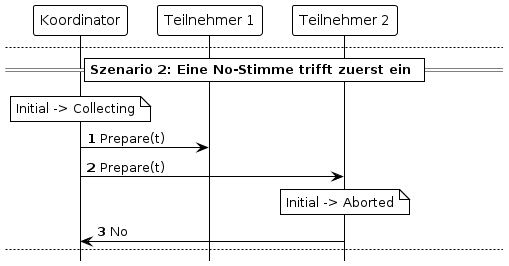

The diagram above was rendered by PlantUML. Its source (embedded in the PNG):
@startuml
!theme plain
hide footbox

' === ÄNDERE DIESE ZAHL (1 bis 6), UM DEINE FOLIEN ZU GENERIEREN ===
!define STEP 2

participant "Koordinator" as C
participant "Teilnehmer 1" as P1
participant "Teilnehmer 2" as P2

' ==========================================
== Szenario 1: Keine Ausfälle & Jeder stimmt mit Yes ==
' ==========================================
autonumber 1

' --- SCHRITT 1 ---
note over C: Initial -> Collecting
C -> P1 : Prepare(t)
C -> P2 : Prepare(t)

' --- SCHRITT 2 ---
!if (STEP >= 2)
note over P1: Initial -> Prepared
P1 -> C : Yes
note over P2: Initial -> Prepared
P2 -> C : Yes
!endif

' --- SCHRITT 3 ---
!if (STEP >= 3)
note over C: Collecting -> Committed\n(Empfange Yes [alle Stimmen])
C -> P1 : Commit
C -> P2 : Commit
!endif

' --- SCHRITT 4 ---
!if (STEP >= 4)
note over P1: Prepared -> Committed
P1 -> C : Ack
note over P2: Prepared -> Committed
P2 -> C : Ack
note over C: Committed -> Forgotten\n(Empfange Ack [alle])
!endif


' ==========================================
newpage
' ==========================================
== Szenario 2: Eine No-Stimme trifft zuerst ein ==
' ==========================================
autonumber 1

' --- SCHRITT 1 ---
note over C: Initial -> Collecting
C -> P1 : Prepare(t)
C -> P2 : Prepare(t)

' --- SCHRITT 2 ---
!if (STEP >= 2)
note over P2: Initial -> Aborted
P2 -> C : No
!endif

' --- SCHRITT 3 ---
!if (STEP >= 3)
note over C: Collecting -> Aborted\n(Empfange No)

' P1 sendet das Yes zeitgleich, es "verschwindet" aber im Netzwerkkanal
note over P1: Initial -> Prepared
P1 -> C : Yes 
!endif

' --- SCHRITT 4 ---
!if (STEP >= 4)
' newpage
C -> P2 : Abort
C -> P1 : Abort
!endif

' --- SCHRITT 5 ---
!if (STEP >= 5)
note over P1: Prepared -> Aborted\n(Empfange Abort)
P1 -> C : Ack
note over P2: Aborted -> Aborted
P2 -> C : Ack
note over C: Aborted -> Forgotten\n(Empfange Ack [alle])
!endif


' ==========================================
newpage
' ==========================================
== Szenario 3: Ausfall - Nachrichtenverlust & Timeout ==
' ==========================================
autonumber 1

' --- SCHRITT 1 ---
note over C: Initial -> Collecting
C -> P1 : Prepare(t)
C ->x P2 : Prepare(t)
note right of P2 : Netzwerkfehler:\nNachricht verloren

' --- SCHRITT 2 ---
!if (STEP >= 2)
note over P1: Initial -> Prepared
P1 -> C : Yes
!endif

' --- SCHRITT 3 ---
!if (STEP >= 3)
newpage
... ...
note over C: Collecting -> Collecting\n(Zeitüberschreitung [r>0])
C -> P2 : Prepare(t)
!endif

' --- SCHRITT 4 ---
!if (STEP >= 4)
note over P2: Initial -> Prepared
P2 -> C : Yes
!endif

' --- SCHRITT 5 ---
!if (STEP >= 5)
note over C: Collecting -> Committed\n(Empfange Yes [alle Stimmen])
C -> P1 : Commit
C -> P2 : Commit
!endif

' --- SCHRITT 6 ---
!if (STEP >= 6)
note over P1: Prepared -> Committed
P1 -> C : Ack
note over P2: Prepared -> Committed
P2 -> C : Ack
note over C: Committed -> Forgotten\n(Empfange Ack [alle])
!endif


' ==========================================
newpage
' ==========================================
== Szenario 4: Isolierter Teilnehmer ==
' ==========================================
autonumber 1

' --- SCHRITT 1 ---
note over C: Initial -> Collecting
C -> P1 : Prepare(t)
C ->x P2 : Prepare(t)
note right of P2 : Netzwerk fehlerhaft:\nP2 komplett isoliert

' --- SCHRITT 2 ---
!if (STEP >= 2)
note over P1: Initial -> Prepared
P1 -> C : Yes
!endif

' --- SCHRITT 3 ---
!if (STEP >= 3)
...  ...
note over C: Collecting -> Collecting\n(Zeitüberschreitung [r>0])
C ->x P2 : Prepare(t)
!endif

' --- SCHRITT 4 ---
!if (STEP >= 4)
newpage
... ...
note over C: Collecting -> Aborted\n(Zeitüberschreitung [r=0])
C -> P1 : Abort
C ->x P2 : Abort
!endif

' --- SCHRITT 5 ---
!if (STEP >= 5)
note over P1: Prepared -> Aborted
P1 -> C : Ack
note right of C: Koordinator verbleibt im\nAborted-Zustand und\nwartet weiter auf P2
!endif

' --- SCHRITT 6 ---
!if (STEP >= 6)
... ...
note over P2: Initial -> Aborted\n(Lokaler Timeout, da nie ein\nPrepare empfangen wurde)
note right of P2: P2 bricht autonom ab.\nDa er isoliert ist, kann er\nkein Ack senden.
!endif

@endif